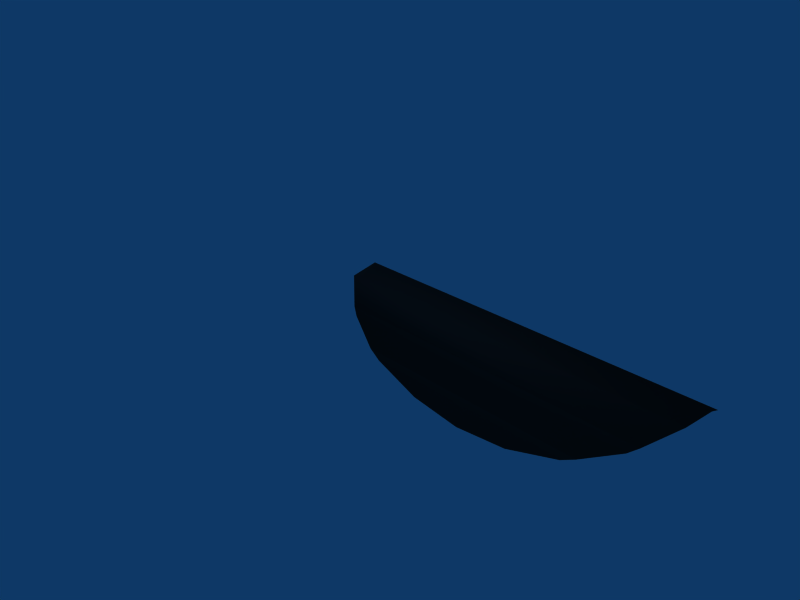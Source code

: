 # Source: cabinet-handle-larger.blend  (saved by Blender 2.45.0; exported with 4.5.12 LTS)
import bpy
from mathutils import Matrix  # noqa: F401  (used for matrix-valued properties, if any)

bpy.ops.wm.read_factory_settings(use_empty=True)
scene = bpy.context.scene
scene.name = 'Scene'

# ---- collections
col_collection_1 = bpy.data.collections.new('Collection 1'); scene.collection.children.link(col_collection_1)

# ---- materials (node trees are filled in below, after node groups)
mat_plastic_dull_bl = bpy.data.materials.new('plastic_dull_bl')
mat_plastic_dull_bl.alpha_threshold = 0.0
mat_plastic_dull_bl.diffuse_color = (0.1607, 0.1607, 0.1607, 1.0)
mat_plastic_dull_bl.specular_color = (0.7111, 0.7111, 0.7111)
mat_plastic_dull_bl.roughness = 0.5
mat_plastic_dull_bl.specular_intensity = 0.3154
mat_plastic_dull_bl.line_color = (0.0, 0.0, 0.0, 1.0)

# ---- material node trees

# ---- world
world_world = bpy.data.worlds.new('World'); scene.world = world_world
world_world.color = (0.05656, 0.2208, 0.4)
world_world.use_sun_shadow = False
world_world.sun_shadow_jitter_overblur = 0.0
world_world.cycles.sampling_method = 'MANUAL'
world_world.cycles.sample_map_resolution = 256

# ---- cameras
cam_camera = bpy.data.cameras.new('Camera')
cam_camera.passepartout_alpha = 0.2
cam_camera.clip_end = 100.0
cam_camera.lens = 35.0
cam_camera.ortho_scale = 7.314
cam_camera.show_passepartout = False
cam_camera.show_safe_areas = True
cam_camera.dof.focus_distance = 0.0
cam_camera.dof.aperture_fstop = 128.0

# ---- lights
light_spot = bpy.data.lights.new('Spot', 'POINT')
light_spot.transmission_factor = 0.0
light_spot.cutoff_distance = 30.0
light_spot.energy = 100.0
light_spot.shadow_buffer_clip_start = 1.001
light_spot.shadow_soft_size = 1.0
light_spot.shadow_maximum_resolution = 0.006
light_spot.use_absolute_resolution = True
light_spot.cycles.use_multiple_importance_sampling = False

# ---- meshes
me_circle = bpy.data.meshes.new('Circle')
me_circle.from_pydata([(-0.3827, 0.9239, -5.711e-08), (6.517e-07, 1.0, -4.371e-08), (4.331e-07, 1.0, 5.0), (-0.9239, 0.3827, 4.068), (-0.943, 0.2863, 3.888), (-0.9841, 0.07991, 3.207), (-0.998, 0.01021, 2.5), (-0.9841, 0.07991, 1.792), (-0.943, 0.2863, 1.111), (-0.9239, 0.3827, 0.9311), (-0.7071, 0.7071, 4.619), (-0.7643, 0.6215, 4.515), (-0.7643, 0.6215, 0.4843), (-0.7071, 0.7071, 0.38), (-0.3827, 0.9239, 4.883), (-0.3827, 0.9239, 0.1159), (-0.2172, 0.2828, 3.876), (-0.1304, 0.1531, 3.448), (-0.1304, 0.1531, 1.551), (-0.2172, 0.2828, 1.123), (-0.1159, 0.07991, 3.207), (-0.102, 0.01021, 2.5), (-0.1159, 0.07991, 1.792), (-0.8696, 0.1531, 3.448), (-0.8841, 0.07991, 3.207), (-0.898, 0.01021, 2.5), (-0.8841, 0.07991, 1.792), (-0.8696, 0.1531, 1.551), (-0.7828, 0.2828, 3.876), (-0.7828, 0.2828, 1.123), (-0.6531, 0.3696, 4.043), (-0.7776, 0.2863, 3.888), (-0.7776, 0.2863, 1.111), (-0.6531, 0.3696, 0.9557), (-0.5, 0.4, 4.1), (-0.5, 0.4, 0.8987), (-0.3469, 0.3696, 4.043), (-0.3469, 0.3696, 0.9557), (-0.2224, 0.2863, 3.888), (-0.2224, 0.2863, 1.111), (4.342e-07, 1.0, 4.976), (2.384e-07, 0.6215, 4.515), (0.0, 0.2863, 3.888), (-1.192e-07, 0.07991, 3.207), (0.0, 0.01021, 2.5), (0.0, 0.07991, 1.792), (0.0, 0.2863, 1.111), (3.576e-07, 0.6215, 0.4843), (6.507e-07, 1.0, 0.02311)], [], [(7, 6, 5), (8, 5, 4), (8, 7, 5), (9, 8, 4), (9, 4, 3), (9, 11, 12), (3, 11, 9), (13, 12, 11), (13, 11, 10), (15, 0, 13), (15, 13, 10), (15, 10, 14), (18, 19, 16), (18, 16, 17), (22, 20, 21), (17, 22, 18), (17, 20, 22), (26, 25, 24), (27, 26, 24), (27, 24, 23), (29, 27, 23), (29, 23, 28), (29, 31, 32), (28, 31, 29), (33, 32, 31), (33, 31, 30), (35, 33, 30), (35, 30, 34), (37, 35, 34), (37, 34, 36), (36, 39, 37), (36, 38, 39), (19, 39, 38), (19, 38, 16), (43, 42, 1), (45, 44, 43), (46, 45, 43), (47, 46, 43), (47, 43, 1), (40, 41, 2), (48, 42, 41), (48, 1, 42), (48, 41, 40), (1, 0, 15), (48, 1, 15), (48, 15, 14), (48, 14, 40), (41, 14, 10), (41, 10, 11), (34, 3, 30), (41, 34, 36), (11, 3, 34), (11, 34, 41), (31, 30, 4), (38, 42, 36), (42, 16, 17), (38, 16, 42), (31, 4, 28), (24, 23, 5), (20, 43, 17), (25, 24, 6), (21, 44, 43), (21, 43, 20), (45, 44, 21), (26, 25, 7), (22, 45, 21), (22, 18, 45), (26, 7, 27), (46, 18, 19), (32, 29, 8), (39, 46, 19), (35, 33, 9), (39, 37, 46), (32, 8, 33), (12, 35, 9), (47, 37, 35), (47, 35, 12), (47, 13, 15), (12, 13, 47), (14, 41, 40), (36, 42, 41), (17, 43, 42), (3, 4, 30), (4, 5, 23, 28), (5, 6, 24), (6, 7, 25), (7, 8, 29, 27), (8, 9, 33), (1, 15, 47), (37, 47, 46), (18, 46, 45)])
me_circle.polygons.foreach_set('use_smooth', [True] * 91)
me_circle.materials.append(mat_plastic_dull_bl)
me_circle.use_remesh_preserve_volume = False
me_circle.use_remesh_preserve_attributes = False
me_circle.use_mirror_vertex_groups = False
me_circle.update()

# ---- objects
ob_circle = bpy.data.objects.new('Circle', me_circle)
ob_lamp = bpy.data.objects.new('Lamp', light_spot)
ob_camera = bpy.data.objects.new('Camera', cam_camera)

# ---- transforms, parenting, visibility, modifiers, constraints
ob_circle.location = (0.0, 0.0, 0.0)
ob_circle.rotation_euler = (1.571, -0.0, 1.571)
ob_circle.lock_rotations_4d = False
ob_circle.empty_display_type = 'ARROWS'
ob_circle.color = (0.0, 0.0, 0.0, 1.0)
ob_circle.lineart.crease_threshold = 0.0
ob_lamp.location = (4.076, 1.005, 5.904)
ob_lamp.rotation_euler = (0.6503, 0.05522, 1.866)
ob_lamp.lock_rotations_4d = False
ob_lamp.empty_display_type = 'ARROWS'
ob_lamp.color = (0.0, 0.0, 0.0, 0.0)
ob_lamp.lineart.crease_threshold = 0.0
ob_camera.location = (7.481, -6.508, 5.344)
ob_camera.rotation_euler = (1.109, 0.01082, 0.8149)
ob_camera.lock_rotations_4d = False
ob_camera.empty_display_type = 'ARROWS'
ob_camera.color = (0.0, 0.0, 0.0, 0.0)
ob_camera.display_type = 'WIRE'
ob_camera.lineart.crease_threshold = 0.0

# ---- collection membership
col_collection_1.objects.link(ob_circle)
col_collection_1.objects.link(ob_lamp)
col_collection_1.objects.link(ob_camera)

# ---- scene / render settings (as saved in the file)
scene.camera = ob_camera
scene.frame_start = 1; scene.frame_end = 250; scene.frame_set(1)
scene.render.engine = 'BLENDER_EEVEE_NEXT'
scene.render.image_settings.file_format = 'JPEG'
scene.render.image_settings.color_mode = 'RGB'
scene.render.image_settings.compression = 90
scene.render.resolution_x = 800
scene.render.resolution_y = 600
scene.render.pixel_aspect_x = 100.0
scene.render.pixel_aspect_y = 100.0
scene.render.fps = 25
scene.render.dither_intensity = 0.0
scene.render.use_compositing = False
scene.render.use_sequencer = False
scene.render.bake_margin = 2
scene.render.bake_bias = 0.0
scene.render.use_stamp_time = False
scene.render.use_stamp_date = False
scene.render.use_stamp_frame = False
scene.render.use_stamp_camera = False
scene.render.use_stamp_scene = False
scene.render.use_stamp_filename = False
scene.render.use_stamp_render_time = False
scene.render.stamp_font_size = 0
scene.cycles.use_denoising = False
scene.cycles.samples = 10
scene.cycles.sampling_pattern = 'TABULATED_SOBOL'
scene.cycles.light_sampling_threshold = 0.0
scene.cycles.use_adaptive_sampling = False
scene.cycles.use_light_tree = False
scene.cycles.blur_glossy = 0.0
scene.cycles.volume_bounces = 1
scene.cycles.pixel_filter_type = 'GAUSSIAN'
scene.cycles.sample_clamp_indirect = 0.0
scene.view_settings.view_transform = 'Raw'
bpy.context.view_layer.update()
